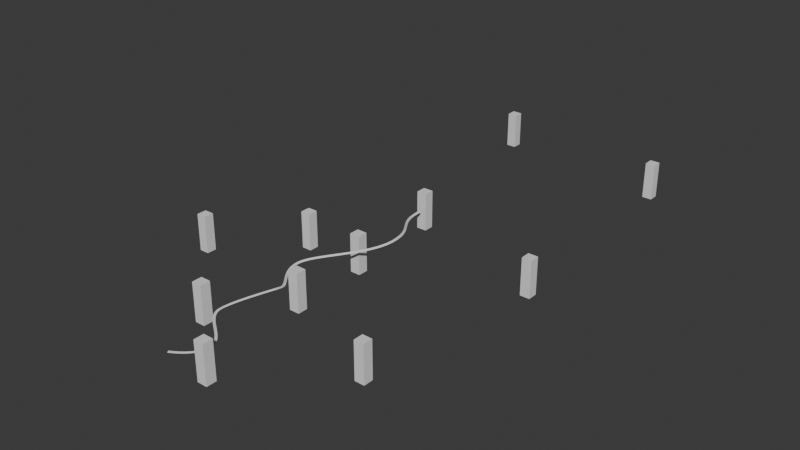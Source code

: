 # Source: Scene.blend  (saved by Blender 4.2.66; exported with 4.5.12 LTS)
import bpy
from mathutils import Matrix  # noqa: F401  (used for matrix-valued properties, if any)

bpy.ops.wm.read_factory_settings(use_empty=True)
scene = bpy.context.scene
scene.name = 'Scene'

# ---- collections
col_collection = bpy.data.collections.new('Collection'); scene.collection.children.link(col_collection)

# ---- world
world_world = bpy.data.worlds.new('World'); scene.world = world_world
world_world.use_nodes = True; world_world.node_tree.nodes.clear()
_N = world_world.node_tree.nodes; _L = world_world.node_tree.links
n0 = _N.new('ShaderNodeOutputWorld'); n0.name = 'World Output'; n0.location = (300, 300)
n1 = _N.new('ShaderNodeBackground'); n1.name = 'Background'; n1.location = (10, 300)
n1.inputs[0].default_value = (0.05088, 0.05088, 0.05088, 1.0)
_L.new(n1.outputs[0], n0.inputs[0])
n0.is_active_output = True
world_world.color = (0.05088, 0.05088, 0.05088)
world_world.sun_shadow_jitter_overblur = 0.0

# ---- meshes
me_plane = bpy.data.meshes.new('Plane')
me_plane.from_pydata([(-1.0, -1.0, 0.0), (1.0, -1.0, 0.0), (-1.0, 1.0, 0.0), (1.0, 1.0, 0.0)], [], [(0, 1, 3, 2)])
_uv = me_plane.uv_layers.new(name='UVMap')
_uv.uv.foreach_set('vector', [0.0, 0.0, 1.0, 0.0, 1.0, 1.0, 0.0, 1.0])
me_plane.update()
me_cube = bpy.data.meshes.new('Cube')
me_cube.from_pydata([(-1.0, -1.0, -1.0), (-1.0, -1.0, 1.0), (-1.0, 1.0, -1.0), (-1.0, 1.0, 1.0), (1.0, -1.0, -1.0), (1.0, -1.0, 1.0), (1.0, 1.0, -1.0), (1.0, 1.0, 1.0)], [], [(0, 1, 3, 2), (2, 3, 7, 6), (6, 7, 5, 4), (4, 5, 1, 0), (2, 6, 4, 0), (7, 3, 1, 5)])
_uv = me_cube.uv_layers.new(name='UVMap')
_uv.uv.foreach_set('vector', [0.375, 0.0, 0.625, 0.0, 0.625, 0.25, 0.375, 0.25, 0.375, 0.25, 0.625, 0.25, 0.625, 0.5, 0.375, 0.5, 0.375, 0.5, 0.625, 0.5, 0.625, 0.75, 0.375, 0.75, 0.375, 0.75, 0.625, 0.75, 0.625, 1.0, 0.375, 1.0, 0.125, 0.5, 0.375, 0.5, 0.375, 0.75, 0.125, 0.75, 0.625, 0.5, 0.875, 0.5, 0.875, 0.75, 0.625, 0.75])
me_cube.update()
me_cube_001 = bpy.data.meshes.new('Cube.001')
me_cube_001.from_pydata([(-1.0, -1.0, -1.0), (-1.0, -1.0, 1.0), (-1.0, 1.0, -1.0), (-1.0, 1.0, 1.0), (1.0, -1.0, -1.0), (1.0, -1.0, 1.0), (1.0, 1.0, -1.0), (1.0, 1.0, 1.0)], [], [(0, 1, 3, 2), (2, 3, 7, 6), (6, 7, 5, 4), (4, 5, 1, 0), (2, 6, 4, 0), (7, 3, 1, 5)])
_uv = me_cube_001.uv_layers.new(name='UVMap')
_uv.uv.foreach_set('vector', [0.375, 0.0, 0.625, 0.0, 0.625, 0.25, 0.375, 0.25, 0.375, 0.25, 0.625, 0.25, 0.625, 0.5, 0.375, 0.5, 0.375, 0.5, 0.625, 0.5, 0.625, 0.75, 0.375, 0.75, 0.375, 0.75, 0.625, 0.75, 0.625, 1.0, 0.375, 1.0, 0.125, 0.5, 0.375, 0.5, 0.375, 0.75, 0.125, 0.75, 0.625, 0.5, 0.875, 0.5, 0.875, 0.75, 0.625, 0.75])
me_cube_001.update()
me_cube_002 = bpy.data.meshes.new('Cube.002')
me_cube_002.from_pydata([(-1.0, -1.0, -1.0), (-1.0, -1.0, 1.0), (-1.0, 1.0, -1.0), (-1.0, 1.0, 1.0), (1.0, -1.0, -1.0), (1.0, -1.0, 1.0), (1.0, 1.0, -1.0), (1.0, 1.0, 1.0)], [], [(0, 1, 3, 2), (2, 3, 7, 6), (6, 7, 5, 4), (4, 5, 1, 0), (2, 6, 4, 0), (7, 3, 1, 5)])
_uv = me_cube_002.uv_layers.new(name='UVMap')
_uv.uv.foreach_set('vector', [0.375, 0.0, 0.625, 0.0, 0.625, 0.25, 0.375, 0.25, 0.375, 0.25, 0.625, 0.25, 0.625, 0.5, 0.375, 0.5, 0.375, 0.5, 0.625, 0.5, 0.625, 0.75, 0.375, 0.75, 0.375, 0.75, 0.625, 0.75, 0.625, 1.0, 0.375, 1.0, 0.125, 0.5, 0.375, 0.5, 0.375, 0.75, 0.125, 0.75, 0.625, 0.5, 0.875, 0.5, 0.875, 0.75, 0.625, 0.75])
me_cube_002.update()
me_cube_003 = bpy.data.meshes.new('Cube.003')
me_cube_003.from_pydata([(-1.0, -1.0, -1.0), (-1.0, -1.0, 1.0), (-1.0, 1.0, -1.0), (-1.0, 1.0, 1.0), (1.0, -1.0, -1.0), (1.0, -1.0, 1.0), (1.0, 1.0, -1.0), (1.0, 1.0, 1.0)], [], [(0, 1, 3, 2), (2, 3, 7, 6), (6, 7, 5, 4), (4, 5, 1, 0), (2, 6, 4, 0), (7, 3, 1, 5)])
_uv = me_cube_003.uv_layers.new(name='UVMap')
_uv.uv.foreach_set('vector', [0.375, 0.0, 0.625, 0.0, 0.625, 0.25, 0.375, 0.25, 0.375, 0.25, 0.625, 0.25, 0.625, 0.5, 0.375, 0.5, 0.375, 0.5, 0.625, 0.5, 0.625, 0.75, 0.375, 0.75, 0.375, 0.75, 0.625, 0.75, 0.625, 1.0, 0.375, 1.0, 0.125, 0.5, 0.375, 0.5, 0.375, 0.75, 0.125, 0.75, 0.625, 0.5, 0.875, 0.5, 0.875, 0.75, 0.625, 0.75])
me_cube_003.update()
me_cube_004 = bpy.data.meshes.new('Cube.004')
me_cube_004.from_pydata([(-1.0, -1.0, -1.0), (-1.0, -1.0, 1.0), (-1.0, 1.0, -1.0), (-1.0, 1.0, 1.0), (1.0, -1.0, -1.0), (1.0, -1.0, 1.0), (1.0, 1.0, -1.0), (1.0, 1.0, 1.0)], [], [(0, 1, 3, 2), (2, 3, 7, 6), (6, 7, 5, 4), (4, 5, 1, 0), (2, 6, 4, 0), (7, 3, 1, 5)])
_uv = me_cube_004.uv_layers.new(name='UVMap')
_uv.uv.foreach_set('vector', [0.375, 0.0, 0.625, 0.0, 0.625, 0.25, 0.375, 0.25, 0.375, 0.25, 0.625, 0.25, 0.625, 0.5, 0.375, 0.5, 0.375, 0.5, 0.625, 0.5, 0.625, 0.75, 0.375, 0.75, 0.375, 0.75, 0.625, 0.75, 0.625, 1.0, 0.375, 1.0, 0.125, 0.5, 0.375, 0.5, 0.375, 0.75, 0.125, 0.75, 0.625, 0.5, 0.875, 0.5, 0.875, 0.75, 0.625, 0.75])
me_cube_004.update()
me_cube_005 = bpy.data.meshes.new('Cube.005')
me_cube_005.from_pydata([(-1.0, -1.0, -1.0), (-1.0, -1.0, 1.0), (-1.0, 1.0, -1.0), (-1.0, 1.0, 1.0), (1.0, -1.0, -1.0), (1.0, -1.0, 1.0), (1.0, 1.0, -1.0), (1.0, 1.0, 1.0)], [], [(0, 1, 3, 2), (2, 3, 7, 6), (6, 7, 5, 4), (4, 5, 1, 0), (2, 6, 4, 0), (7, 3, 1, 5)])
_uv = me_cube_005.uv_layers.new(name='UVMap')
_uv.uv.foreach_set('vector', [0.375, 0.0, 0.625, 0.0, 0.625, 0.25, 0.375, 0.25, 0.375, 0.25, 0.625, 0.25, 0.625, 0.5, 0.375, 0.5, 0.375, 0.5, 0.625, 0.5, 0.625, 0.75, 0.375, 0.75, 0.375, 0.75, 0.625, 0.75, 0.625, 1.0, 0.375, 1.0, 0.125, 0.5, 0.375, 0.5, 0.375, 0.75, 0.125, 0.75, 0.625, 0.5, 0.875, 0.5, 0.875, 0.75, 0.625, 0.75])
me_cube_005.update()
me_cube_006 = bpy.data.meshes.new('Cube.006')
me_cube_006.from_pydata([(-1.0, -1.0, -1.0), (-1.0, -1.0, 1.0), (-1.0, 1.0, -1.0), (-1.0, 1.0, 1.0), (1.0, -1.0, -1.0), (1.0, -1.0, 1.0), (1.0, 1.0, -1.0), (1.0, 1.0, 1.0)], [], [(0, 1, 3, 2), (2, 3, 7, 6), (6, 7, 5, 4), (4, 5, 1, 0), (2, 6, 4, 0), (7, 3, 1, 5)])
_uv = me_cube_006.uv_layers.new(name='UVMap')
_uv.uv.foreach_set('vector', [0.375, 0.0, 0.625, 0.0, 0.625, 0.25, 0.375, 0.25, 0.375, 0.25, 0.625, 0.25, 0.625, 0.5, 0.375, 0.5, 0.375, 0.5, 0.625, 0.5, 0.625, 0.75, 0.375, 0.75, 0.375, 0.75, 0.625, 0.75, 0.625, 1.0, 0.375, 1.0, 0.125, 0.5, 0.375, 0.5, 0.375, 0.75, 0.125, 0.75, 0.625, 0.5, 0.875, 0.5, 0.875, 0.75, 0.625, 0.75])
me_cube_006.update()
me_cube_007 = bpy.data.meshes.new('Cube.007')
me_cube_007.from_pydata([(-1.0, -1.0, -1.0), (-1.0, -1.0, 1.0), (-1.0, 1.0, -1.0), (-1.0, 1.0, 1.0), (1.0, -1.0, -1.0), (1.0, -1.0, 1.0), (1.0, 1.0, -1.0), (1.0, 1.0, 1.0)], [], [(0, 1, 3, 2), (2, 3, 7, 6), (6, 7, 5, 4), (4, 5, 1, 0), (2, 6, 4, 0), (7, 3, 1, 5)])
_uv = me_cube_007.uv_layers.new(name='UVMap')
_uv.uv.foreach_set('vector', [0.375, 0.0, 0.625, 0.0, 0.625, 0.25, 0.375, 0.25, 0.375, 0.25, 0.625, 0.25, 0.625, 0.5, 0.375, 0.5, 0.375, 0.5, 0.625, 0.5, 0.625, 0.75, 0.375, 0.75, 0.375, 0.75, 0.625, 0.75, 0.625, 1.0, 0.375, 1.0, 0.125, 0.5, 0.375, 0.5, 0.375, 0.75, 0.125, 0.75, 0.625, 0.5, 0.875, 0.5, 0.875, 0.75, 0.625, 0.75])
me_cube_007.update()
me_cube_008 = bpy.data.meshes.new('Cube.008')
me_cube_008.from_pydata([(-1.0, -1.0, -1.0), (-1.0, -1.0, 1.0), (-1.0, 1.0, -1.0), (-1.0, 1.0, 1.0), (1.0, -1.0, -1.0), (1.0, -1.0, 1.0), (1.0, 1.0, -1.0), (1.0, 1.0, 1.0)], [], [(0, 1, 3, 2), (2, 3, 7, 6), (6, 7, 5, 4), (4, 5, 1, 0), (2, 6, 4, 0), (7, 3, 1, 5)])
_uv = me_cube_008.uv_layers.new(name='UVMap')
_uv.uv.foreach_set('vector', [0.375, 0.0, 0.625, 0.0, 0.625, 0.25, 0.375, 0.25, 0.375, 0.25, 0.625, 0.25, 0.625, 0.5, 0.375, 0.5, 0.375, 0.5, 0.625, 0.5, 0.625, 0.75, 0.375, 0.75, 0.375, 0.75, 0.625, 0.75, 0.625, 1.0, 0.375, 1.0, 0.125, 0.5, 0.375, 0.5, 0.375, 0.75, 0.125, 0.75, 0.625, 0.5, 0.875, 0.5, 0.875, 0.75, 0.625, 0.75])
me_cube_008.update()
me_cube_009 = bpy.data.meshes.new('Cube.009')
me_cube_009.from_pydata([(-1.0, -1.0, -1.0), (-1.0, -1.0, 1.0), (-1.0, 1.0, -1.0), (-1.0, 1.0, 1.0), (1.0, -1.0, -1.0), (1.0, -1.0, 1.0), (1.0, 1.0, -1.0), (1.0, 1.0, 1.0)], [], [(0, 1, 3, 2), (2, 3, 7, 6), (6, 7, 5, 4), (4, 5, 1, 0), (2, 6, 4, 0), (7, 3, 1, 5)])
_uv = me_cube_009.uv_layers.new(name='UVMap')
_uv.uv.foreach_set('vector', [0.375, 0.0, 0.625, 0.0, 0.625, 0.25, 0.375, 0.25, 0.375, 0.25, 0.625, 0.25, 0.625, 0.5, 0.375, 0.5, 0.375, 0.5, 0.625, 0.5, 0.625, 0.75, 0.375, 0.75, 0.375, 0.75, 0.625, 0.75, 0.625, 1.0, 0.375, 1.0, 0.125, 0.5, 0.375, 0.5, 0.375, 0.75, 0.125, 0.75, 0.625, 0.5, 0.875, 0.5, 0.875, 0.75, 0.625, 0.75])
me_cube_009.update()
me_cube_010 = bpy.data.meshes.new('Cube.010')
me_cube_010.from_pydata([(-1.0, -1.0, -1.0), (-1.0, -1.0, 1.0), (-1.0, 1.0, -1.0), (-1.0, 1.0, 1.0), (1.0, -1.0, -1.0), (1.0, -1.0, 1.0), (1.0, 1.0, -1.0), (1.0, 1.0, 1.0)], [], [(0, 1, 3, 2), (2, 3, 7, 6), (6, 7, 5, 4), (4, 5, 1, 0), (2, 6, 4, 0), (7, 3, 1, 5)])
_uv = me_cube_010.uv_layers.new(name='UVMap')
_uv.uv.foreach_set('vector', [0.375, 0.0, 0.625, 0.0, 0.625, 0.25, 0.375, 0.25, 0.375, 0.25, 0.625, 0.25, 0.625, 0.5, 0.375, 0.5, 0.375, 0.5, 0.625, 0.5, 0.625, 0.75, 0.375, 0.75, 0.375, 0.75, 0.625, 0.75, 0.625, 1.0, 0.375, 1.0, 0.125, 0.5, 0.375, 0.5, 0.375, 0.75, 0.125, 0.75, 0.625, 0.5, 0.875, 0.5, 0.875, 0.75, 0.625, 0.75])
me_cube_010.update()

# ---- curves / text
cu_b_ziercurve_001 = bpy.data.curves.new('BézierCurve.001', 'CURVE')
cu_b_ziercurve_001.dimensions = '3D'
_sp = cu_b_ziercurve_001.splines.new('BEZIER'); _sp.bezier_points.add(6)
_sp.bezier_points.foreach_set('co', [-1.0, 0.0, 0.0, 18.67, -20.09, 1.984, 56.88, 12.3, 0.9654, 95.26, -9.63, 9.164, 133.0, 11.55, 5.045, 194.7, -28.11, 11.33, 258.8, -1.38, 2.747])
_sp.bezier_points.foreach_set('handle_left', [-1.5, -0.5, 0.0, 4.596, -20.09, 1.984, 42.13, 12.3, 0.9654, 84.32, -13.69, 13.45, 116.1, 11.55, 5.045, 167.2, -28.11, 11.33, 231.7, -1.38, 2.747])
_sp.bezier_points.foreach_set('handle_right', [-0.5, 0.5, 0.0, 32.74, -20.09, 1.984, 71.63, 12.3, 0.9654, 106.2, -5.57, 4.882, 149.9, 11.55, 5.045, 222.1, -28.11, 11.33, 286.0, -1.38, 2.747])
for _p, _l, _r in zip(_sp.bezier_points, ['ALIGNED', 'ALIGNED', 'ALIGNED', 'ALIGNED', 'ALIGNED', 'ALIGNED', 'ALIGNED'], ['ALIGNED', 'ALIGNED', 'ALIGNED', 'ALIGNED', 'ALIGNED', 'ALIGNED', 'ALIGNED']): _p.handle_left_type = _l; _p.handle_right_type = _r
_sp.order_u = 0
_sp.order_v = 0
cu_b_ziercurve_001.use_path = True
cu_b_ziercurve_001.fill_mode = 'FULL'
cu_b_ziercurve_007 = bpy.data.curves.new('BézierCurve.007', 'CURVE')
cu_b_ziercurve_007.dimensions = '3D'
_sp = cu_b_ziercurve_007.splines.new('BEZIER'); _sp.bezier_points.add(6)
_sp.bezier_points.foreach_set('co', [-1.0, 0.0, 0.0, 18.67, -20.09, 1.984, 56.88, 12.3, 0.9654, 95.26, -9.63, 9.164, 133.0, 11.55, 5.045, 194.7, -28.11, 11.33, 258.8, -1.38, 2.747])
_sp.bezier_points.foreach_set('handle_left', [-1.5, -0.5, 0.0, 4.596, -20.09, 1.984, 42.13, 12.3, 0.9654, 84.32, -13.69, 13.45, 116.1, 11.55, 5.045, 167.2, -28.11, 11.33, 231.7, -1.38, 2.747])
_sp.bezier_points.foreach_set('handle_right', [-0.5, 0.5, 0.0, 32.74, -20.09, 1.984, 71.63, 12.3, 0.9654, 106.2, -5.57, 4.882, 149.9, 11.55, 5.045, 222.1, -28.11, 11.33, 286.0, -1.38, 2.747])
for _p, _l, _r in zip(_sp.bezier_points, ['ALIGNED', 'ALIGNED', 'ALIGNED', 'ALIGNED', 'ALIGNED', 'ALIGNED', 'ALIGNED'], ['ALIGNED', 'ALIGNED', 'ALIGNED', 'ALIGNED', 'ALIGNED', 'ALIGNED', 'ALIGNED']): _p.handle_left_type = _l; _p.handle_right_type = _r
_sp.order_u = 0
_sp.order_v = 0
cu_b_ziercurve_007.use_path = True
cu_b_ziercurve_007.fill_mode = 'FULL'

# ---- objects
ob_plane = bpy.data.objects.new('Plane', me_plane)
ob_curve = bpy.data.objects.new('curve', cu_b_ziercurve_001)
ob_cube = bpy.data.objects.new('Cube', me_cube)
ob_cube_001 = bpy.data.objects.new('Cube.001', me_cube_001)
ob_cube_002 = bpy.data.objects.new('Cube.002', me_cube_002)
ob_cube_003 = bpy.data.objects.new('Cube.003', me_cube_003)
ob_cube_004 = bpy.data.objects.new('Cube.004', me_cube_004)
ob_cube_005 = bpy.data.objects.new('Cube.005', me_cube_005)
ob_cube_006 = bpy.data.objects.new('Cube.006', me_cube_006)
ob_cube_007 = bpy.data.objects.new('Cube.007', me_cube_007)
ob_cube_008 = bpy.data.objects.new('Cube.008', me_cube_008)
ob_cube_009 = bpy.data.objects.new('Cube.009', me_cube_009)
ob_cube_010 = bpy.data.objects.new('Cube.010', me_cube_010)
ob_camera_path = bpy.data.objects.new('camera_path', cu_b_ziercurve_007)

# ---- transforms, parenting, visibility, modifiers, constraints
ob_plane.location = (-1.192e-07, 1.699, 0.0)
ob_plane.rotation_euler = (0.0, -0.0, 1.571)
_m = ob_plane.modifiers.new('Array', 'ARRAY')
_m.count = 161
_m.use_constant_offset = True
_m.constant_offset_displace = (2.0, 0.0, 0.0)
_m.use_relative_offset = False
_m = ob_plane.modifiers.new('Curve', 'CURVE')
_m.object = ob_curve
ob_curve.location = (0.0, 0.0, 0.0)
ob_curve.rotation_euler = (0.0, -0.0, 1.571)
ob_cube.location = (28.49, 7.153, 1.145)
ob_cube.rotation_euler = (0.0, -0.0, 1.571)
ob_cube.scale = (4.327, 4.327, 16.44)
ob_cube_001.location = (-28.59, 55.19, 1.145)
ob_cube_001.rotation_euler = (0.0, -0.0, 1.571)
ob_cube_001.scale = (4.327, 4.327, 16.44)
ob_cube_002.location = (11.06, 109.6, 1.145)
ob_cube_002.rotation_euler = (0.0, -0.0, 1.571)
ob_cube_002.scale = (4.327, 4.327, 16.44)
ob_cube_003.location = (7.281, 179.5, 1.145)
ob_cube_003.rotation_euler = (0.0, -0.0, 1.571)
ob_cube_003.scale = (4.327, 4.327, 16.44)
ob_cube_004.location = (-0.1326, 269.4, 1.145)
ob_cube_004.rotation_euler = (0.0, -0.0, 1.571)
ob_cube_004.scale = (4.327, 4.327, 16.44)
ob_cube_005.location = (93.71, 86.9, -11.69)
ob_cube_005.rotation_euler = (0.0, -0.0, 1.571)
ob_cube_005.scale = (4.327, 4.327, 16.44)
ob_cube_006.location = (-126.7, 144.0, -11.69)
ob_cube_006.rotation_euler = (0.0, -0.0, 1.571)
ob_cube_006.scale = (4.327, 4.327, 16.44)
ob_cube_007.location = (115.3, 251.1, -11.69)
ob_cube_007.rotation_euler = (0.0, -0.0, 1.571)
ob_cube_007.scale = (4.327, 4.327, 16.44)
ob_cube_008.location = (-65.58, 200.9, -11.69)
ob_cube_008.rotation_euler = (0.0, -0.0, 1.571)
ob_cube_008.scale = (4.327, 4.327, 16.44)
ob_cube_009.location = (101.9, 465.4, -11.69)
ob_cube_009.rotation_euler = (0.0, -0.0, 1.571)
ob_cube_009.scale = (4.327, 4.327, 16.44)
ob_cube_010.location = (-60.19, 486.3, -11.69)
ob_cube_010.rotation_euler = (0.0, -0.0, 1.571)
ob_cube_010.scale = (4.327, 4.327, 16.44)
ob_camera_path.location = (0.0, 0.0, 2.917)
ob_camera_path.rotation_euler = (0.0, -0.0, 1.571)

# ---- collection membership
col_collection.objects.link(ob_plane)
col_collection.objects.link(ob_curve)
col_collection.objects.link(ob_cube)
col_collection.objects.link(ob_cube_001)
col_collection.objects.link(ob_cube_002)
col_collection.objects.link(ob_cube_003)
col_collection.objects.link(ob_cube_004)
col_collection.objects.link(ob_cube_005)
col_collection.objects.link(ob_cube_006)
col_collection.objects.link(ob_cube_007)
col_collection.objects.link(ob_cube_008)
col_collection.objects.link(ob_cube_009)
col_collection.objects.link(ob_cube_010)
col_collection.objects.link(ob_camera_path)

# ---- scene / render settings (as saved in the file)
scene.frame_start = 1; scene.frame_end = 250; scene.frame_set(1)
scene.render.engine = 'BLENDER_EEVEE_NEXT'
bpy.context.view_layer.update()

# ---- added for rendering (the .blend has no active camera and no usable light): camera, sun
cam_auto = bpy.data.cameras.new('AutoCamera')
cam_auto.lens = 50.0
cam_auto.sensor_width = 36.0
cam_auto.clip_end = 9005.54
ob_auto_camera = bpy.data.objects.new('AutoCamera', cam_auto)
scene.collection.objects.link(ob_auto_camera)
ob_auto_camera.location = (507.44, -371.476, 405.237)
ob_auto_camera.rotation_euler = (1.09748, -7.21219e-08, 0.694738)
scene.camera = ob_auto_camera
light_auto_sun = bpy.data.lights.new('AutoSun', 'SUN')
light_auto_sun.energy = 3.0
light_auto_sun.angle = 0.0523599
ob_auto_sun = bpy.data.objects.new('AutoSun', light_auto_sun)
scene.collection.objects.link(ob_auto_sun)
ob_auto_sun.rotation_euler = (0.872665, 0.174533, 0.523599)
bpy.context.view_layer.update()
